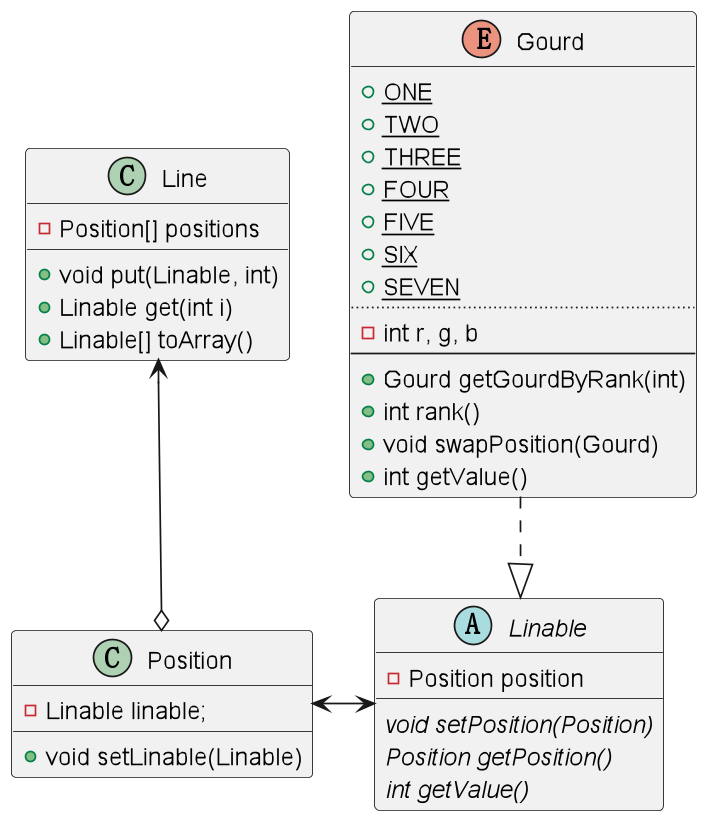

The diagram above was rendered by PlantUML. Its source (embedded in the PNG):
@startuml
'https://plantuml.com/class-diagram

abstract class Linable {
    - Position position
    {abstract}void setPosition(Position)
    {abstract}Position getPosition()
    {abstract}int getValue()
}

class Line {
    - Position[] positions
    + void put(Linable, int)
    + Linable get(int i)
    + Linable[] toArray()
}

class Position {
    - Linable linable;
    + void setLinable(Linable)
}

enum Gourd {
    + {static}ONE
    + {static}TWO
    + {static}THREE
    + {static}FOUR
    + {static}FIVE
    + {static}SIX
    + {static}SEVEN
    ..
    - int r, g, b
    --
    + Gourd getGourdByRank(int)
    + int rank()
    + void swapPosition(Gourd)
    + int getValue()
}

Line <--o Position
Position <-> Linable
Gourd ..|> Linable

@enduml